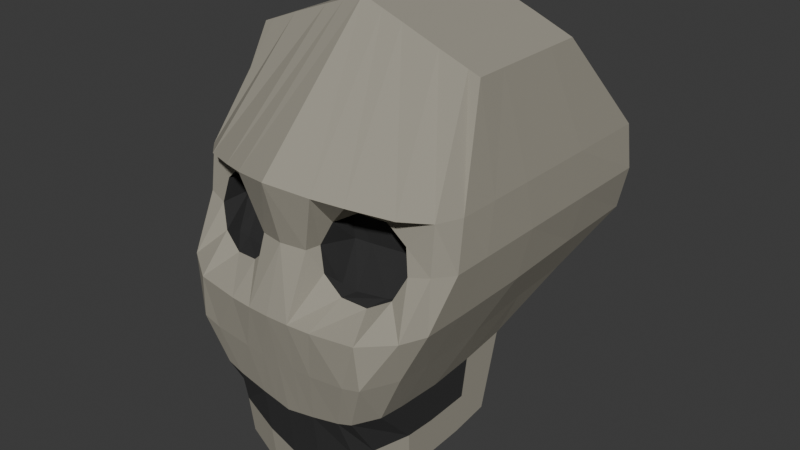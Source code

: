 # Source: skull.blend  (saved by Blender 4.0.36; exported with 4.5.12 LTS)
import bpy
from mathutils import Matrix  # noqa: F401  (used for matrix-valued properties, if any)

bpy.ops.wm.read_factory_settings(use_empty=True)
scene = bpy.context.scene
scene.name = 'Scene'

# ---- collections
col_collection = bpy.data.collections.new('Collection'); scene.collection.children.link(col_collection)

# ---- materials (node trees are filled in below, after node groups)
mat_material_001 = bpy.data.materials.new('Material.001')
mat_material_001.use_transparent_shadow = False
mat_black = bpy.data.materials.new('black')
mat_black.use_transparent_shadow = False

# ---- material node trees
mat_material_001.use_nodes = True; mat_material_001.node_tree.nodes.clear()
_N = mat_material_001.node_tree.nodes; _L = mat_material_001.node_tree.links
n0 = _N.new('ShaderNodeBsdfPrincipled'); n0.name = 'Principled BSDF'; n0.location = (10, 300)
n0.inputs[0].default_value = (0.3346, 0.3141, 0.2569, 1.0)
n0.inputs[2].default_value = 1.0
n0.inputs[3].default_value = 1.45
n1 = _N.new('ShaderNodeOutputMaterial'); n1.name = 'Material Output'; n1.location = (300, 300)
_L.new(n0.outputs[0], n1.inputs[0])
n1.is_active_output = True
mat_black.use_nodes = True; mat_black.node_tree.nodes.clear()
_N = mat_black.node_tree.nodes; _L = mat_black.node_tree.links
n0 = _N.new('ShaderNodeBsdfPrincipled'); n0.name = 'Principled BSDF'; n0.location = (10, 300)
n0.inputs[0].default_value = (0.02615, 0.02615, 0.02615, 1.0)
n0.inputs[2].default_value = 1.0
n0.inputs[3].default_value = 1.45
n1 = _N.new('ShaderNodeOutputMaterial'); n1.name = 'Material Output'; n1.location = (300, 300)
_L.new(n0.outputs[0], n1.inputs[0])
n1.is_active_output = True

# ---- world
world_world = bpy.data.worlds.new('World'); scene.world = world_world
world_world.use_nodes = True; world_world.node_tree.nodes.clear()
_N = world_world.node_tree.nodes; _L = world_world.node_tree.links
n0 = _N.new('ShaderNodeOutputWorld'); n0.name = 'World Output'; n0.location = (300, 300)
n1 = _N.new('ShaderNodeBackground'); n1.name = 'Background'; n1.location = (10, 300)
n1.inputs[0].default_value = (0.05088, 0.05088, 0.05088, 1.0)
_L.new(n1.outputs[0], n0.inputs[0])
n0.is_active_output = True
world_world.color = (0.05088, 0.05088, 0.05088)
world_world.use_sun_shadow = False
world_world.sun_shadow_jitter_overblur = 0.0

# ---- meshes
me_cube_003 = bpy.data.meshes.new('Cube.003')
me_cube_003.from_pydata([(0.3117, -0.2915, -0.7333), (0.4064, -0.1156, 0.5137), (0.3108, 0.08773, -0.7164), (0.4064, 0.3405, 0.5137), (0.0, 0.08773, -0.8821), (0.0, 0.3405, 0.6683), (-0.001028, -0.459, -0.8821), (0.0, -0.1233, 0.6683), (0.4636, 0.6354, 0.1658), (0.4638, -0.2497, 0.1673), (0.0, -0.5475, 0.2399), (0.0, 0.6354, 0.2399), (0.4483, 0.6354, -0.1366), (0.453, -0.3862, -0.1494), (-0.001275, -0.5591, -0.1788), (0.0, 0.6354, -0.174), (0.3122, 0.1568, -0.4561), (0.3126, -0.4228, -0.4676), (-0.001424, -0.4924, -0.5454), (0.0, 0.1568, -0.5413), (0.1421, 0.3405, 0.6165), (0.27, 0.3405, 0.5681), (0.1001, -0.459, -0.823), (0.2226, -0.4392, -0.7595), (0.1957, 0.08773, -0.7693), (0.1007, 0.08773, -0.823), (0.27, -0.1227, 0.5681), (0.1421, -0.1233, 0.6165), (0.3575, -0.4093, 0.1823), (0.2291, -0.4688, 0.2031), (0.156, 0.6354, 0.2152), (0.3051, 0.6354, 0.1905), (0.1498, 0.6354, -0.1615), (0.2939, 0.6354, -0.1491), (0.3065, -0.5308, -0.171), (0.1553, -0.549, -0.1796), (0.2036, -0.4924, -0.5001), (0.1031, -0.4924, -0.5247), (0.1046, 0.1568, -0.5207), (0.2043, 0.1568, -0.4965), (0.4811, 0.6354, 0.01457), (0.4811, -0.2928, 0.01457), (0.0, -0.4907, 0.03293), (0.1687, 0.6354, 0.02681), (0.3231, 0.6354, 0.02069), (0.3117, -0.1934, -0.7387), (0.3115, -0.09945, -0.7361), (0.3114, -0.04895, -0.7343), (0.4064, 0.2246, 0.5137), (0.4064, 0.1086, 0.5137), (0.4064, -0.007315, 0.5137), (0.0, 0.2246, 0.6683), (0.0, 0.1086, 0.6683), (0.0, -0.007326, 0.6683), (0.0, -0.04895, -0.8991), (0.0, -0.1856, -0.9068), (0.0, -0.3223, -0.8991), (0.47, 0.3367, 0.17), (0.4691, 0.04347, 0.1698), (0.4665, -0.1113, 0.1686), (0.4513, 0.3367, -0.1413), (0.455, 0.03811, -0.15), (0.4536, -0.231, -0.1524), (0.3126, -0.005516, -0.4763), (0.3129, -0.1678, -0.4867), (0.3125, -0.3301, -0.4786), (0.27, 0.2246, 0.5681), (0.27, 0.1086, 0.5681), (0.27, -0.007326, 0.5681), (0.1421, 0.2246, 0.6165), (0.1421, 0.1086, 0.6165), (0.1421, -0.007326, 0.6165), (0.1007, -0.04895, -0.84), (0.1007, -0.1856, -0.8476), (0.1004, -0.3223, -0.84), (0.196, -0.04895, -0.7867), (0.1962, -0.1856, -0.7945), (0.196, -0.3223, -0.787), (0.4811, 0.3512, 0.01457), (0.4811, 0.06752, 0.01457), (0.4811, -0.1613, 0.01457), (0.04995, 0.08773, -0.8526), (0.0713, -0.1233, 0.6424), (0.1383, -0.5055, 0.2176), (0.07691, -0.5563, -0.1792), (0.05075, -0.4924, -0.5351), (0.0713, 0.3405, 0.6424), (0.04953, -0.459, -0.8526), (0.07798, 0.6354, 0.2275), (0.07491, 0.6354, -0.1678), (0.05259, 0.1568, -0.531), (0.08495, 0.6354, 0.02987), (0.08332, -0.473, 0.0298), (0.04995, -0.04895, -0.8696), (0.04995, -0.1856, -0.8772), (0.04976, -0.3223, -0.8696), (0.0713, 0.2246, 0.6424), (0.0713, 0.1086, 0.6424), (0.0713, -0.007326, 0.6424), (0.3382, 0.3405, 0.5409), (0.2732, -0.4024, -0.7402), (0.3844, 0.6354, 0.1781), (0.3711, 0.6354, -0.1428), (0.2582, 0.1568, -0.4766), (0.2533, 0.08773, -0.7429), (0.3674, -0.1178, 0.5293), (0.4331, -0.3374, 0.1711), (0.411, -0.4621, -0.1549), (0.2581, -0.4924, -0.4798), (0.4361, -0.3565, 0.01614), (0.4021, 0.6354, 0.01763), (0.3382, 0.2246, 0.5409), (0.3382, 0.1086, 0.5409), (0.3382, -0.007326, 0.5409), (0.2537, -0.04895, -0.7605), (0.254, -0.1856, -0.7685), (0.2539, -0.3223, -0.761), (0.3519, -0.358, 0.08522), (0.2894, -0.3644, 0.1423), (0.2053, -0.3869, 0.1516), (0.3341, -0.3973, -0.07479), (0.2605, -0.4191, -0.1166), (0.1764, -0.4318, -0.1073), (0.369, -0.3726, 0.002316), (0.1317, -0.4112, 0.1098), (0.1138, -0.4347, -0.05023), (0.09677, -0.428, 0.03267), (0.2763, -0.3085, 0.1282), (0.332, -0.303, 0.1237), (0.1832, -0.3382, 0.1479), (0.3267, -0.3426, -0.09317), (0.2829, -0.3569, -0.1048), (0.184, -0.3742, -0.1102), (0.2891, -0.2894, 0.01642), (0.1875, -0.3109, 0.0207), (0.3406, -0.2818, 0.01463), (0.1371, -0.3462, 0.151), (0.1328, -0.3831, -0.1097), (0.1371, -0.3257, 0.02679), (0.3802, 0.3961, -0.2884), (0.3829, -0.4203, -0.3072), (-0.001129, -0.5257, -0.3575), (0.0, 0.3961, -0.3507), (0.2554, -0.5251, -0.3339), (0.1294, -0.5257, -0.3492), (0.1272, 0.3961, -0.3337), (0.2491, 0.3961, -0.3148), (0.3819, 0.1656, -0.2972), (0.384, -0.06484, -0.3176), (0.3831, -0.2928, -0.317), (0.06375, 0.3961, -0.3422), (0.06406, -0.5257, -0.3533), (0.3191, -0.5225, -0.3173), (0.3147, 0.3961, -0.3016), (0.3115, 0.1222, -0.5884), (0.3122, -0.2937, -0.6072), (-0.001226, -0.4757, -0.7163), (0.0, 0.1222, -0.7136), (0.1026, 0.1222, -0.6736), (0.2, 0.1222, -0.6344), (0.2258, -0.4542, -0.6273), (0.1016, -0.4757, -0.6755), (0.312, -0.02723, -0.6084), (0.3121, -0.08318, -0.6104), (0.3122, -0.1865, -0.6134), (0.05127, 0.1222, -0.6936), (0.05014, -0.4757, -0.6959), (0.2749, -0.4142, -0.6109), (0.2558, 0.1222, -0.6114), (-0.3117, -0.2915, -0.7333), (-0.4064, -0.1156, 0.5137), (-0.3108, 0.08773, -0.7164), (-0.4064, 0.3405, 0.5137), (-0.4636, 0.6354, 0.1658), (-0.4638, -0.2497, 0.1673), (-0.4483, 0.6354, -0.1366), (-0.453, -0.3862, -0.1494), (-0.3122, 0.1568, -0.4561), (-0.3126, -0.4228, -0.4676), (-0.1421, 0.3405, 0.6165), (-0.27, 0.3405, 0.5681), (-0.1001, -0.459, -0.823), (-0.2226, -0.4392, -0.7595), (-0.1957, 0.08773, -0.7693), (-0.1007, 0.08773, -0.823), (-0.27, -0.1227, 0.5681), (-0.1421, -0.1233, 0.6165), (-0.3575, -0.4093, 0.1823), (-0.2291, -0.4688, 0.2031), (-0.156, 0.6354, 0.2152), (-0.3051, 0.6354, 0.1905), (-0.1498, 0.6354, -0.1615), (-0.2939, 0.6354, -0.1491), (-0.3065, -0.5308, -0.171), (-0.1553, -0.549, -0.1796), (-0.2036, -0.4924, -0.5001), (-0.1031, -0.4924, -0.5247), (-0.1046, 0.1568, -0.5207), (-0.2043, 0.1568, -0.4965), (-0.4811, 0.6354, 0.01457), (-0.4811, -0.2928, 0.01457), (-0.001164, 0.6354, 0.03293), (-0.1687, 0.6354, 0.02681), (-0.3231, 0.6354, 0.02069), (-0.3117, -0.1934, -0.7387), (-0.3115, -0.09945, -0.7361), (-0.3114, -0.04895, -0.7343), (-0.4064, 0.2246, 0.5137), (-0.4064, 0.1086, 0.5137), (-0.4064, -0.007315, 0.5137), (-0.47, 0.3367, 0.17), (-0.4691, 0.04347, 0.1698), (-0.4665, -0.1113, 0.1686), (-0.4513, 0.3367, -0.1413), (-0.455, 0.03811, -0.15), (-0.4536, -0.231, -0.1524), (-0.3126, -0.005516, -0.4763), (-0.3129, -0.1678, -0.4867), (-0.3125, -0.3301, -0.4786), (-0.27, 0.2246, 0.5681), (-0.27, 0.1086, 0.5681), (-0.27, -0.007326, 0.5681), (-0.1421, 0.2246, 0.6165), (-0.1421, 0.1086, 0.6165), (-0.1421, -0.007326, 0.6165), (-0.1007, -0.04895, -0.84), (-0.1007, -0.1856, -0.8476), (-0.1004, -0.3223, -0.84), (-0.196, -0.04895, -0.7867), (-0.1962, -0.1856, -0.7945), (-0.196, -0.3223, -0.787), (-0.4811, 0.3512, 0.01457), (-0.4811, 0.06752, 0.01457), (-0.4811, -0.1613, 0.01457), (-0.04995, 0.08773, -0.8526), (-0.0713, -0.1233, 0.6424), (-0.1383, -0.5055, 0.2176), (-0.07691, -0.5563, -0.1792), (-0.05075, -0.4924, -0.5351), (-0.0713, 0.3405, 0.6424), (-0.04953, -0.459, -0.8526), (-0.07798, 0.6354, 0.2275), (-0.07491, 0.6354, -0.1678), (-0.05259, 0.1568, -0.531), (-0.08495, 0.6354, 0.02987), (-0.08332, -0.473, 0.0298), (-0.04995, -0.04895, -0.8696), (-0.04995, -0.1856, -0.8772), (-0.04976, -0.3223, -0.8696), (-0.0713, 0.2246, 0.6424), (-0.0713, 0.1086, 0.6424), (-0.0713, -0.007326, 0.6424), (-0.3382, 0.3405, 0.5409), (-0.2732, -0.4024, -0.7402), (-0.3844, 0.6354, 0.1781), (-0.3711, 0.6354, -0.1428), (-0.2582, 0.1568, -0.4766), (-0.2533, 0.08773, -0.7429), (-0.3674, -0.1178, 0.5293), (-0.4331, -0.3374, 0.1711), (-0.411, -0.4621, -0.1549), (-0.2581, -0.4924, -0.4798), (-0.4361, -0.3565, 0.01614), (-0.4021, 0.6354, 0.01763), (-0.3382, 0.2246, 0.5409), (-0.3382, 0.1086, 0.5409), (-0.3382, -0.007326, 0.5409), (-0.2537, -0.04895, -0.7605), (-0.254, -0.1856, -0.7685), (-0.2539, -0.3223, -0.761), (-0.3519, -0.358, 0.08522), (-0.2894, -0.3644, 0.1423), (-0.2053, -0.3869, 0.1516), (-0.3341, -0.3973, -0.07479), (-0.2605, -0.4191, -0.1166), (-0.1764, -0.4318, -0.1073), (-0.369, -0.3726, 0.002316), (-0.1317, -0.4112, 0.1098), (-0.1138, -0.4347, -0.05023), (-0.09677, -0.428, 0.03267), (-0.2854, -0.3065, 0.1268), (-0.332, -0.303, 0.1237), (-0.1832, -0.3382, 0.1479), (-0.3306, -0.3488, -0.09684), (-0.2879, -0.3493, -0.0996), (-0.1888, -0.3669, -0.1056), (-0.2891, -0.2894, 0.01642), (-0.1965, -0.3088, 0.02034), (-0.3455, -0.2831, 0.01863), (-0.1324, -0.353, 0.1559), (-0.1328, -0.3831, -0.1097), (-0.1371, -0.3257, 0.02679), (-0.3802, 0.3961, -0.2884), (-0.3829, -0.4203, -0.3072), (-0.2554, -0.5251, -0.3339), (-0.1294, -0.5257, -0.3492), (-0.1272, 0.3961, -0.3337), (-0.2491, 0.3961, -0.3148), (-0.3819, 0.1656, -0.2972), (-0.384, -0.06484, -0.3176), (-0.3831, -0.2928, -0.317), (-0.06375, 0.3961, -0.3422), (-0.06406, -0.5257, -0.3533), (-0.3191, -0.5225, -0.3173), (-0.3147, 0.3961, -0.3016), (-0.3115, 0.1222, -0.5884), (-0.3122, -0.2937, -0.6072), (-0.1026, 0.1222, -0.6736), (-0.2, 0.1222, -0.6344), (-0.2258, -0.4542, -0.6273), (-0.1016, -0.4757, -0.6755), (-0.312, -0.02723, -0.6084), (-0.3121, -0.08318, -0.6104), (-0.3122, -0.1865, -0.6134), (-0.05127, 0.1222, -0.6936), (-0.05014, -0.4757, -0.6959), (-0.2749, -0.4142, -0.6109), (-0.2558, 0.1222, -0.6114)], [], [(101, 99, 3, 8), (59, 50, 1, 9), (116, 45, 0, 100), (98, 53, 7, 82), (83, 82, 7, 10), (92, 83, 10, 42), (80, 59, 9, 41), (110, 101, 8, 40), (153, 102, 12, 139), (149, 62, 13, 140), (151, 84, 14, 141), (168, 103, 16, 154), (165, 90, 38, 158), (158, 38, 39, 159), (152, 107, 34, 143), (143, 34, 35, 144), (150, 89, 32, 145), (145, 32, 33, 146), (91, 88, 30, 43), (43, 30, 31, 44), (92, 84, 125, 126), (35, 34, 121, 122), (106, 105, 26, 28), (28, 26, 27, 29), (113, 68, 26, 105), (68, 71, 27, 26), (95, 74, 22, 87), (74, 77, 23, 22), (88, 86, 20, 30), (30, 20, 21, 31), (107, 109, 123, 120), (106, 28, 118, 117), (32, 43, 44, 33), (89, 91, 43, 32), (102, 110, 40, 12), (62, 80, 41, 13), (84, 92, 42, 14), (12, 40, 78, 60), (60, 78, 79, 61), (61, 79, 80, 62), (25, 24, 75, 72), (72, 75, 76, 73), (73, 76, 77, 74), (81, 25, 72, 93), (93, 72, 73, 94), (94, 73, 74, 95), (21, 20, 69, 66), (66, 69, 70, 67), (67, 70, 71, 68), (99, 21, 66, 111), (111, 66, 67, 112), (112, 67, 68, 113), (154, 16, 63, 162), (139, 12, 60, 147), (147, 60, 61, 148), (148, 61, 62, 149), (40, 8, 57, 78), (78, 57, 58, 79), (79, 58, 59, 80), (86, 5, 51, 96), (96, 51, 52, 97), (97, 52, 53, 98), (104, 2, 47, 114), (114, 47, 46, 115), (115, 46, 45, 116), (8, 3, 48, 57), (57, 48, 49, 58), (58, 49, 50, 59), (70, 97, 98, 71), (69, 96, 97, 70), (20, 86, 96, 69), (55, 94, 95, 56), (54, 93, 94, 55), (4, 81, 93, 54), (84, 35, 122, 125), (15, 201, 91, 89), (11, 5, 86, 88), (56, 95, 87, 6), (201, 11, 88, 91), (142, 15, 89, 150), (157, 19, 90, 165), (144, 35, 84, 151), (109, 106, 117, 123), (29, 27, 82, 83), (71, 98, 82, 27), (76, 115, 116, 77), (75, 114, 115, 76), (24, 104, 114, 75), (49, 112, 113, 50), (48, 111, 112, 49), (3, 99, 111, 48), (33, 44, 110, 102), (13, 41, 109, 107), (50, 113, 105, 1), (9, 1, 105, 106), (41, 9, 106, 109), (140, 13, 107, 152), (159, 39, 103, 168), (146, 33, 102, 153), (44, 31, 101, 110), (77, 116, 100, 23), (31, 21, 99, 101), (126, 125, 137, 138), (133, 127, 129, 134), (121, 120, 130, 131), (131, 133, 134, 132), (134, 129, 136, 138), (28, 29, 119, 118), (29, 83, 124, 119), (34, 107, 120, 121), (83, 92, 126, 124), (118, 119, 129, 127), (123, 117, 128, 135), (125, 122, 132, 137), (120, 123, 135, 130), (124, 126, 138, 136), (119, 124, 136, 129), (132, 134, 138, 137), (117, 118, 127, 128), (122, 121, 131, 132), (130, 135, 133, 131), (135, 128, 127, 133), (39, 146, 153, 103), (17, 140, 152, 108), (37, 144, 151, 85), (19, 142, 150, 90), (64, 148, 149, 65), (63, 147, 148, 64), (16, 139, 147, 63), (38, 145, 146, 39), (90, 150, 145, 38), (36, 143, 144, 37), (108, 152, 143, 36), (85, 151, 141, 18), (65, 149, 140, 17), (103, 153, 139, 16), (24, 159, 168, 104), (0, 155, 167, 100), (22, 161, 166, 87), (4, 157, 165, 81), (46, 163, 164, 45), (47, 162, 163, 46), (2, 154, 162, 47), (23, 160, 161, 22), (100, 167, 160, 23), (25, 158, 159, 24), (81, 165, 158, 25), (104, 168, 154, 2), (45, 164, 155, 0), (87, 166, 156, 6), (64, 163, 162, 63), (65, 164, 163, 64), (17, 155, 164, 65), (108, 167, 155, 17), (36, 160, 167, 108), (37, 161, 160, 36), (85, 166, 161, 37), (18, 156, 166, 85), (254, 173, 172, 252), (212, 174, 170, 209), (269, 253, 169, 204), (251, 235, 7, 53), (236, 10, 7, 235), (245, 42, 10, 236), (233, 200, 174, 212), (263, 199, 173, 254), (304, 292, 175, 255), (300, 293, 176, 215), (302, 141, 14, 237), (317, 305, 177, 256), (314, 307, 197, 243), (307, 308, 198, 197), (303, 294, 193, 260), (294, 295, 194, 193), (301, 296, 191, 242), (296, 297, 192, 191), (244, 202, 189, 241), (202, 203, 190, 189), (245, 279, 278, 237), (194, 275, 274, 193), (259, 187, 185, 258), (187, 188, 186, 185), (266, 258, 185, 221), (221, 185, 186, 224), (248, 240, 181, 227), (227, 181, 182, 230), (241, 189, 179, 239), (189, 190, 180, 179), (260, 273, 276, 262), (259, 270, 271, 187), (191, 192, 203, 202), (242, 191, 202, 244), (255, 175, 199, 263), (215, 176, 200, 233), (237, 14, 42, 245), (175, 213, 231, 199), (213, 214, 232, 231), (214, 215, 233, 232), (184, 225, 228, 183), (225, 226, 229, 228), (226, 227, 230, 229), (234, 246, 225, 184), (246, 247, 226, 225), (247, 248, 227, 226), (180, 219, 222, 179), (219, 220, 223, 222), (220, 221, 224, 223), (252, 264, 219, 180), (264, 265, 220, 219), (265, 266, 221, 220), (305, 311, 216, 177), (292, 298, 213, 175), (298, 299, 214, 213), (299, 300, 215, 214), (199, 231, 210, 173), (231, 232, 211, 210), (232, 233, 212, 211), (239, 249, 51, 5), (249, 250, 52, 51), (250, 251, 53, 52), (257, 267, 206, 171), (267, 268, 205, 206), (268, 269, 204, 205), (173, 210, 207, 172), (210, 211, 208, 207), (211, 212, 209, 208), (223, 224, 251, 250), (222, 223, 250, 249), (179, 222, 249, 239), (55, 56, 248, 247), (54, 55, 247, 246), (4, 54, 246, 234), (237, 278, 275, 194), (15, 242, 244, 201), (11, 241, 239, 5), (56, 6, 240, 248), (201, 244, 241, 11), (142, 301, 242, 15), (157, 314, 243, 19), (295, 302, 237, 194), (262, 276, 270, 259), (188, 236, 235, 186), (224, 186, 235, 251), (229, 230, 269, 268), (228, 229, 268, 267), (183, 228, 267, 257), (208, 209, 266, 265), (207, 208, 265, 264), (172, 207, 264, 252), (192, 255, 263, 203), (176, 260, 262, 200), (209, 170, 258, 266), (174, 259, 258, 170), (200, 262, 259, 174), (293, 303, 260, 176), (308, 317, 256, 198), (297, 304, 255, 192), (203, 263, 254, 190), (230, 182, 253, 269), (190, 254, 252, 180), (279, 291, 290, 278), (286, 287, 282, 280), (274, 284, 283, 273), (284, 285, 287, 286), (287, 291, 289, 282), (187, 271, 272, 188), (188, 272, 277, 236), (193, 274, 273, 260), (236, 277, 279, 245), (271, 280, 282, 272), (276, 288, 281, 270), (278, 290, 285, 275), (273, 283, 288, 276), (277, 289, 291, 279), (272, 282, 289, 277), (285, 290, 291, 287), (270, 281, 280, 271), (275, 285, 284, 274), (283, 284, 286, 288), (288, 286, 280, 281), (198, 256, 304, 297), (178, 261, 303, 293), (196, 238, 302, 295), (19, 243, 301, 142), (217, 218, 300, 299), (216, 217, 299, 298), (177, 216, 298, 292), (197, 198, 297, 296), (243, 197, 296, 301), (195, 196, 295, 294), (261, 195, 294, 303), (238, 18, 141, 302), (218, 178, 293, 300), (256, 177, 292, 304), (183, 257, 317, 308), (169, 253, 316, 306), (181, 240, 315, 310), (4, 234, 314, 157), (205, 204, 313, 312), (206, 205, 312, 311), (171, 206, 311, 305), (182, 181, 310, 309), (253, 182, 309, 316), (184, 183, 308, 307), (234, 184, 307, 314), (257, 171, 305, 317), (204, 169, 306, 313), (240, 6, 156, 315), (217, 216, 311, 312), (218, 217, 312, 313), (178, 218, 313, 306), (261, 178, 306, 316), (195, 261, 316, 309), (196, 195, 309, 310), (238, 196, 310, 315), (18, 238, 315, 156)])
me_cube_003.polygons.foreach_set('material_index', [0, 0, 0, 0, 0, 0, 0, 0, 0, 0, 0, 0, 0, 0, 0, 0, 0, 0, 0, 0, 0, 0, 0, 0, 0, 0, 0, 0, 0, 0, 0, 0, 0, 0, 0, 0, 0, 0, 0, 0, 0, 0, 0, 0, 0, 0, 0, 0, 0, 0, 0, 0, 0, 0, 0, 0, 0, 0, 0, 0, 0, 0, 0, 0, 0, 0, 0, 0, 0, 0, 0, 0, 0, 0, 0, 0, 0, 0, 0, 0, 0, 0, 0, 0, 0, 0, 0, 0, 0, 0, 0, 0, 0, 0, 0, 0, 0, 0, 0, 0, 0, 0, 1, 1, 1, 1, 1, 0, 0, 0, 0, 1, 1, 1, 1, 1, 1, 1, 1, 1, 1, 1, 0, 0, 0, 0, 0, 0, 0, 0, 0, 0, 0, 0, 0, 0, 0, 0, 0, 0, 0, 0, 0, 0, 0, 0, 0, 0, 0, 0, 1, 1, 1, 1, 1, 1, 1, 1, 0, 0, 0, 0, 0, 0, 0, 0, 0, 0, 0, 0, 0, 0, 0, 0, 0, 0, 0, 0, 0, 0, 0, 0, 0, 0, 0, 0, 0, 0, 0, 0, 0, 0, 0, 0, 0, 0, 0, 0, 0, 0, 0, 0, 0, 0, 0, 0, 0, 0, 0, 0, 0, 0, 0, 0, 0, 0, 0, 0, 0, 0, 0, 0, 0, 0, 0, 0, 0, 0, 0, 0, 0, 0, 0, 0, 0, 0, 0, 0, 0, 0, 0, 0, 0, 0, 0, 0, 0, 0, 0, 0, 0, 0, 0, 0, 0, 0, 0, 0, 0, 0, 1, 1, 1, 1, 1, 0, 0, 0, 0, 1, 1, 1, 1, 1, 1, 1, 1, 1, 1, 1, 0, 0, 0, 0, 0, 0, 0, 0, 0, 0, 0, 0, 0, 0, 0, 0, 0, 0, 0, 0, 0, 0, 0, 0, 0, 0, 0, 0, 1, 1, 1, 1, 1, 1, 1, 1])
_uv = me_cube_003.uv_layers.new(name='UVMap')
_uv.uv.foreach_set('vector', [0.5982, 0.7621, 0.589, 0.8344, 0.6026, 0.829, 0.614, 0.7596, 0.1362, 0.7603, 0.1578, 0.8391, 0.122, 0.8043, 0.1042, 0.7604, 0.5737, 0.5385, 0.587, 0.5497, 0.587, 0.5508, 0.5767, 0.5473, 0.5358, 0.8546, 0.5217, 0.8597, 0.5217, 0.8597, 0.5358, 0.8546, 0.5492, 0.77, 0.5358, 0.8546, 0.5217, 0.8597, 0.5215, 0.7744, 0.5382, 0.7325, 0.5492, 0.77, 0.5215, 0.7744, 0.5215, 0.7332, 0.1555, 0.7068, 0.1362, 0.7603, 0.1042, 0.7604, 0.1409, 0.7052, 0.6018, 0.7301, 0.5982, 0.7621, 0.614, 0.7596, 0.6175, 0.7295, 0.5843, 0.6665, 0.5956, 0.6982, 0.6109, 0.6994, 0.5974, 0.6691, 0.1635, 0.6336, 0.1764, 0.6554, 0.1592, 0.6558, 0.1485, 0.6351, 0.5344, 0.6562, 0.537, 0.6909, 0.5214, 0.691, 0.5214, 0.6554, 0.5731, 0.5902, 0.5708, 0.6509, 0.5854, 0.6583, 0.585, 0.6097, 0.5337, 0.5565, 0.5321, 0.6208, 0.5425, 0.6229, 0.5459, 0.5648, 0.5459, 0.5648, 0.5425, 0.6229, 0.5595, 0.6427, 0.562, 0.5746, 0.5852, 0.6634, 0.6035, 0.6957, 0.5827, 0.6925, 0.5725, 0.6601, 0.5725, 0.6601, 0.5827, 0.6925, 0.5526, 0.6908, 0.5474, 0.657, 0.5343, 0.6584, 0.5366, 0.6932, 0.5515, 0.6944, 0.547, 0.6601, 0.547, 0.6601, 0.5515, 0.6944, 0.5802, 0.6969, 0.5713, 0.6639, 0.5386, 0.7326, 0.5372, 0.7719, 0.5527, 0.7695, 0.5553, 0.7319, 0.5553, 0.7319, 0.5527, 0.7695, 0.5824, 0.7646, 0.586, 0.7307, 0.5382, 0.7325, 0.537, 0.6909, 0.5443, 0.7166, 0.5409, 0.7331, 0.5526, 0.6908, 0.5827, 0.6925, 0.5735, 0.7034, 0.5568, 0.7052, 0.6079, 0.7607, 0.5948, 0.832, 0.5754, 0.8398, 0.5929, 0.7629, 0.5929, 0.7629, 0.5754, 0.8398, 0.5499, 0.8494, 0.5673, 0.7671, 0.589, 0.8344, 0.5754, 0.8398, 0.5754, 0.8398, 0.5948, 0.832, 0.5754, 0.8398, 0.5499, 0.8494, 0.5499, 0.8494, 0.5754, 0.8398, 0.5371, 0.5063, 0.547, 0.5161, 0.5469, 0.5195, 0.5371, 0.5097, 0.547, 0.5161, 0.5619, 0.5254, 0.5673, 0.5374, 0.5469, 0.5195, 0.5372, 0.7719, 0.5358, 0.8546, 0.5499, 0.8494, 0.5527, 0.7695, 0.5527, 0.7695, 0.5499, 0.8494, 0.5754, 0.8398, 0.5824, 0.7646, 0.6035, 0.6957, 0.6085, 0.7298, 0.5951, 0.7271, 0.5882, 0.7117, 0.6079, 0.7607, 0.5929, 0.7629, 0.5793, 0.7549, 0.5917, 0.7436, 0.5515, 0.6944, 0.5553, 0.7319, 0.586, 0.7307, 0.5802, 0.6969, 0.5366, 0.6932, 0.5386, 0.7326, 0.5553, 0.7319, 0.5515, 0.6944, 0.5956, 0.6982, 0.6018, 0.7301, 0.6175, 0.7295, 0.6109, 0.6994, 0.1764, 0.6554, 0.1555, 0.7068, 0.1409, 0.7052, 0.1592, 0.6558, 0.537, 0.6909, 0.5382, 0.7325, 0.5215, 0.7332, 0.5214, 0.691, 0.312, 0.6695, 0.3295, 0.7126, 0.2595, 0.7073, 0.2556, 0.6537, 0.2556, 0.6537, 0.2595, 0.7073, 0.2169, 0.7068, 0.2063, 0.6558, 0.2063, 0.6558, 0.2169, 0.7068, 0.1555, 0.7068, 0.1764, 0.6554, 0.547, 0.5195, 0.5619, 0.5289, 0.5619, 0.5254, 0.547, 0.5161, 0.547, 0.5161, 0.5619, 0.5254, 0.562, 0.5239, 0.547, 0.5146, 0.547, 0.5146, 0.562, 0.5239, 0.5619, 0.5254, 0.547, 0.5161, 0.5371, 0.5097, 0.547, 0.5195, 0.547, 0.5161, 0.5371, 0.5063, 0.5371, 0.5063, 0.547, 0.5161, 0.547, 0.5146, 0.5371, 0.5048, 0.5371, 0.5048, 0.547, 0.5146, 0.547, 0.5161, 0.5371, 0.5063, 0.5754, 0.8398, 0.5499, 0.8494, 0.5499, 0.8494, 0.5754, 0.8398, 0.5754, 0.8398, 0.5499, 0.8494, 0.5499, 0.8494, 0.5754, 0.8398, 0.5754, 0.8398, 0.5499, 0.8494, 0.5499, 0.8494, 0.5754, 0.8398, 0.589, 0.8344, 0.5754, 0.8398, 0.5754, 0.8398, 0.589, 0.8344, 0.589, 0.8344, 0.5754, 0.8398, 0.5754, 0.8398, 0.589, 0.8344, 0.589, 0.8344, 0.5754, 0.8398, 0.5754, 0.8398, 0.589, 0.8344, 0.227, 0.5636, 0.2293, 0.5959, 0.1763, 0.591, 0.1774, 0.5601, 0.2588, 0.6252, 0.312, 0.6695, 0.2556, 0.6537, 0.2263, 0.6327, 0.2263, 0.6327, 0.2556, 0.6537, 0.2063, 0.6558, 0.1903, 0.6335, 0.1903, 0.6335, 0.2063, 0.6558, 0.1764, 0.6554, 0.1635, 0.6336, 0.3295, 0.7126, 0.3254, 0.762, 0.2556, 0.7608, 0.2595, 0.7073, 0.2595, 0.7073, 0.2556, 0.7608, 0.2113, 0.765, 0.2169, 0.7068, 0.2169, 0.7068, 0.2113, 0.765, 0.1362, 0.7603, 0.1555, 0.7068, 0.5358, 0.8546, 0.5217, 0.8597, 0.5217, 0.8597, 0.5358, 0.8546, 0.5358, 0.8546, 0.5217, 0.8597, 0.5217, 0.8597, 0.5358, 0.8546, 0.5358, 0.8546, 0.5217, 0.8597, 0.5217, 0.8597, 0.5358, 0.8546, 0.5736, 0.5421, 0.5844, 0.5587, 0.587, 0.5506, 0.5737, 0.5385, 0.5737, 0.5385, 0.587, 0.5506, 0.587, 0.5503, 0.5737, 0.5369, 0.5737, 0.5369, 0.587, 0.5503, 0.587, 0.5497, 0.5737, 0.5385, 0.3254, 0.762, 0.2722, 0.8491, 0.2359, 0.856, 0.2556, 0.7608, 0.2556, 0.7608, 0.2359, 0.856, 0.1899, 0.8544, 0.2113, 0.765, 0.2113, 0.765, 0.1899, 0.8544, 0.1578, 0.8391, 0.1362, 0.7603, 0.5499, 0.8494, 0.5358, 0.8546, 0.5358, 0.8546, 0.5499, 0.8494, 0.5499, 0.8494, 0.5358, 0.8546, 0.5358, 0.8546, 0.5499, 0.8494, 0.5499, 0.8494, 0.5358, 0.8546, 0.5358, 0.8546, 0.5499, 0.8494, 0.5236, 0.4986, 0.5371, 0.5048, 0.5371, 0.5063, 0.5236, 0.5001, 0.5236, 0.5001, 0.5371, 0.5063, 0.5371, 0.5048, 0.5236, 0.4986, 0.5236, 0.5035, 0.5371, 0.5097, 0.5371, 0.5063, 0.5236, 0.5001, 0.537, 0.6909, 0.5526, 0.6908, 0.5568, 0.7052, 0.5443, 0.7166, 0.5216, 0.6919, 0.5219, 0.7332, 0.5386, 0.7326, 0.5366, 0.6932, 0.5216, 0.7744, 0.5217, 0.8597, 0.5358, 0.8546, 0.5372, 0.7719, 0.5236, 0.5001, 0.5371, 0.5063, 0.5371, 0.5097, 0.5235, 0.5035, 0.5219, 0.7332, 0.5216, 0.7744, 0.5372, 0.7719, 0.5386, 0.7326, 0.5217, 0.6567, 0.5216, 0.6919, 0.5366, 0.6932, 0.5343, 0.6584, 0.5206, 0.5579, 0.5218, 0.6188, 0.5321, 0.6208, 0.5337, 0.5565, 0.5474, 0.657, 0.5526, 0.6908, 0.537, 0.6909, 0.5344, 0.6562, 0.6085, 0.7298, 0.6079, 0.7607, 0.5917, 0.7436, 0.5951, 0.7271, 0.5673, 0.7671, 0.5499, 0.8494, 0.5358, 0.8546, 0.5492, 0.77, 0.5499, 0.8494, 0.5358, 0.8546, 0.5358, 0.8546, 0.5499, 0.8494, 0.562, 0.5239, 0.5737, 0.5369, 0.5737, 0.5385, 0.5619, 0.5254, 0.5619, 0.5254, 0.5737, 0.5385, 0.5737, 0.5369, 0.562, 0.5239, 0.5619, 0.5289, 0.5736, 0.5421, 0.5737, 0.5385, 0.5619, 0.5254, 0.6026, 0.829, 0.589, 0.8344, 0.589, 0.8344, 0.6026, 0.829, 0.6026, 0.829, 0.589, 0.8344, 0.589, 0.8344, 0.6026, 0.829, 0.6026, 0.829, 0.589, 0.8344, 0.589, 0.8344, 0.6026, 0.829, 0.5802, 0.6969, 0.586, 0.7307, 0.6018, 0.7301, 0.5956, 0.6982, 0.6119, 0.6968, 0.6175, 0.7295, 0.6085, 0.7298, 0.6035, 0.6957, 0.6026, 0.829, 0.589, 0.8344, 0.5948, 0.832, 0.6026, 0.829, 0.614, 0.7599, 0.6026, 0.829, 0.5948, 0.832, 0.6079, 0.7607, 0.6175, 0.7295, 0.614, 0.7599, 0.6079, 0.7607, 0.6085, 0.7298, 0.5979, 0.6654, 0.6119, 0.6968, 0.6035, 0.6957, 0.5852, 0.6634, 0.562, 0.5746, 0.5595, 0.6427, 0.5708, 0.6509, 0.5731, 0.5902, 0.5713, 0.6639, 0.5802, 0.6969, 0.5956, 0.6982, 0.5843, 0.6665, 0.586, 0.7307, 0.5824, 0.7646, 0.5982, 0.7621, 0.6018, 0.7301, 0.5619, 0.5254, 0.5737, 0.5385, 0.5767, 0.5473, 0.5673, 0.5374, 0.5824, 0.7646, 0.5754, 0.8398, 0.589, 0.8344, 0.5982, 0.7621, 0.5409, 0.7331, 0.5443, 0.7166, 0.5481, 0.7047, 0.549, 0.7319, 0.5792, 0.7316, 0.5767, 0.7522, 0.5591, 0.7551, 0.5608, 0.7324, 0.5735, 0.7034, 0.5882, 0.7117, 0.5875, 0.7073, 0.578, 0.7057, 0.5772, 0.7065, 0.5792, 0.7299, 0.5608, 0.7307, 0.5593, 0.7056, 0.559, 0.7324, 0.5573, 0.7554, 0.549, 0.7567, 0.5498, 0.7328, 0.5929, 0.7629, 0.5673, 0.7671, 0.5625, 0.7568, 0.5793, 0.7549, 0.5673, 0.7671, 0.5492, 0.77, 0.5479, 0.7485, 0.5625, 0.7568, 0.5827, 0.6925, 0.6035, 0.6957, 0.5882, 0.7117, 0.5735, 0.7034, 0.5492, 0.77, 0.5382, 0.7325, 0.5409, 0.7331, 0.5479, 0.7485, 0.5793, 0.7549, 0.5625, 0.7568, 0.5581, 0.7561, 0.5775, 0.7529, 0.5951, 0.7271, 0.5917, 0.7436, 0.5878, 0.7512, 0.5905, 0.7303, 0.5443, 0.7166, 0.5568, 0.7052, 0.5583, 0.7047, 0.5481, 0.7047, 0.5882, 0.7117, 0.5951, 0.7271, 0.5905, 0.7303, 0.5875, 0.7073, 0.5479, 0.7485, 0.5409, 0.7331, 0.549, 0.7319, 0.548, 0.7577, 0.5625, 0.7568, 0.5479, 0.7485, 0.548, 0.7577, 0.5581, 0.7561, 0.5575, 0.7055, 0.559, 0.7307, 0.5498, 0.7311, 0.549, 0.7056, 0.5917, 0.7436, 0.5793, 0.7549, 0.5775, 0.7529, 0.5878, 0.7512, 0.5568, 0.7052, 0.5735, 0.7034, 0.578, 0.7057, 0.5583, 0.7047, 0.5867, 0.708, 0.5895, 0.7295, 0.581, 0.7298, 0.579, 0.7068, 0.5895, 0.7312, 0.587, 0.7505, 0.5785, 0.7519, 0.581, 0.7315, 0.5595, 0.6427, 0.5713, 0.6639, 0.5843, 0.6665, 0.5708, 0.6509, 0.5855, 0.656, 0.5979, 0.6654, 0.5852, 0.6634, 0.5708, 0.6503, 0.5422, 0.6221, 0.5474, 0.657, 0.5344, 0.6562, 0.5318, 0.62, 0.5218, 0.6188, 0.5217, 0.6567, 0.5343, 0.6584, 0.5321, 0.6208, 0.1533, 0.5891, 0.1903, 0.6335, 0.1635, 0.6336, 0.1417, 0.5852, 0.1799, 0.5931, 0.2263, 0.6327, 0.1903, 0.6335, 0.1533, 0.5891, 0.2293, 0.5959, 0.2588, 0.6252, 0.2263, 0.6327, 0.1763, 0.591, 0.5425, 0.6229, 0.547, 0.6601, 0.5713, 0.6639, 0.5595, 0.6427, 0.5321, 0.6208, 0.5343, 0.6584, 0.547, 0.6601, 0.5425, 0.6229, 0.5555, 0.639, 0.5725, 0.6601, 0.5474, 0.657, 0.5422, 0.6221, 0.5708, 0.6503, 0.5852, 0.6634, 0.5725, 0.6601, 0.5594, 0.6419, 0.5318, 0.62, 0.5344, 0.6562, 0.5214, 0.6554, 0.5214, 0.6179, 0.1417, 0.5852, 0.1635, 0.6336, 0.1485, 0.6351, 0.1172, 0.5925, 0.5708, 0.6509, 0.5843, 0.6665, 0.5974, 0.6691, 0.5854, 0.6583, 0.5619, 0.5289, 0.562, 0.5746, 0.5731, 0.5902, 0.5736, 0.5421, 0.1384, 0.4942, 0.1349, 0.5356, 0.1148, 0.5289, 0.1088, 0.4918, 0.5469, 0.5195, 0.5414, 0.5611, 0.5285, 0.5561, 0.5371, 0.5097, 0.5236, 0.5035, 0.5206, 0.5579, 0.5337, 0.5565, 0.5371, 0.5097, 0.1839, 0.5043, 0.1691, 0.5448, 0.1518, 0.5391, 0.1645, 0.4923, 0.1998, 0.5133, 0.1816, 0.5505, 0.1723, 0.5473, 0.1839, 0.5043, 0.228, 0.5242, 0.227, 0.5636, 0.1774, 0.5601, 0.1998, 0.5133, 0.5673, 0.5374, 0.5505, 0.568, 0.5414, 0.5611, 0.5469, 0.5195, 0.5767, 0.5473, 0.5419, 0.5607, 0.5504, 0.5684, 0.5673, 0.5374, 0.547, 0.5195, 0.5459, 0.5648, 0.562, 0.5746, 0.5619, 0.5289, 0.5371, 0.5097, 0.5337, 0.5565, 0.5459, 0.5648, 0.547, 0.5195, 0.5736, 0.5421, 0.5731, 0.5902, 0.585, 0.6097, 0.5844, 0.5587, 0.1645, 0.4923, 0.1531, 0.5362, 0.1349, 0.5322, 0.1384, 0.4942, 0.5371, 0.5097, 0.5285, 0.5561, 0.5204, 0.5573, 0.5235, 0.5035, 0.1533, 0.5891, 0.1714, 0.5437, 0.181, 0.5512, 0.1799, 0.5931, 0.1417, 0.5852, 0.1597, 0.5402, 0.171, 0.5423, 0.1533, 0.5891, 0.1296, 0.5849, 0.129, 0.5327, 0.1594, 0.5397, 0.1401, 0.5851, 0.109, 0.587, 0.1042, 0.5446, 0.129, 0.5327, 0.1296, 0.5849, 0.5553, 0.6389, 0.5504, 0.5684, 0.5419, 0.5607, 0.5726, 0.6609, 0.5422, 0.6221, 0.5414, 0.5611, 0.5505, 0.568, 0.5555, 0.639, 0.5318, 0.62, 0.5285, 0.5561, 0.5414, 0.5611, 0.5422, 0.6221, 0.5214, 0.6179, 0.5204, 0.5573, 0.5285, 0.5561, 0.5318, 0.62, 0.5982, 0.7621, 0.614, 0.7596, 0.6026, 0.829, 0.589, 0.8344, 0.1362, 0.7603, 0.1042, 0.7604, 0.122, 0.8043, 0.1578, 0.8391, 0.5737, 0.5385, 0.5767, 0.5473, 0.587, 0.5508, 0.587, 0.5497, 0.5358, 0.8546, 0.5358, 0.8546, 0.5217, 0.8597, 0.5217, 0.8597, 0.5492, 0.77, 0.5215, 0.7744, 0.5217, 0.8597, 0.5358, 0.8546, 0.5382, 0.7325, 0.5215, 0.7332, 0.5215, 0.7744, 0.5492, 0.77, 0.1555, 0.7068, 0.1409, 0.7052, 0.1042, 0.7604, 0.1362, 0.7603, 0.6018, 0.7301, 0.6175, 0.7295, 0.614, 0.7596, 0.5982, 0.7621, 0.5843, 0.6665, 0.5974, 0.6691, 0.6109, 0.6994, 0.5956, 0.6982, 0.1635, 0.6336, 0.1485, 0.6351, 0.1592, 0.6558, 0.1764, 0.6554, 0.5344, 0.6562, 0.5214, 0.6554, 0.5214, 0.691, 0.537, 0.6909, 0.5731, 0.5902, 0.585, 0.6097, 0.5854, 0.6583, 0.5708, 0.6509, 0.5337, 0.5565, 0.5459, 0.5648, 0.5425, 0.6229, 0.5321, 0.6208, 0.5459, 0.5648, 0.562, 0.5746, 0.5595, 0.6427, 0.5425, 0.6229, 0.5852, 0.6634, 0.5725, 0.6601, 0.5827, 0.6925, 0.6035, 0.6957, 0.5725, 0.6601, 0.5474, 0.657, 0.5526, 0.6908, 0.5827, 0.6925, 0.5343, 0.6584, 0.547, 0.6601, 0.5515, 0.6944, 0.5366, 0.6932, 0.547, 0.6601, 0.5713, 0.6639, 0.5802, 0.6969, 0.5515, 0.6944, 0.5386, 0.7326, 0.5553, 0.7319, 0.5527, 0.7695, 0.5372, 0.7719, 0.5553, 0.7319, 0.586, 0.7307, 0.5824, 0.7646, 0.5527, 0.7695, 0.5382, 0.7325, 0.5409, 0.7331, 0.5443, 0.7166, 0.537, 0.6909, 0.5526, 0.6908, 0.5568, 0.7052, 0.5735, 0.7034, 0.5827, 0.6925, 0.6079, 0.7607, 0.5929, 0.7629, 0.5754, 0.8398, 0.5948, 0.832, 0.5929, 0.7629, 0.5673, 0.7671, 0.5499, 0.8494, 0.5754, 0.8398, 0.589, 0.8344, 0.5948, 0.832, 0.5754, 0.8398, 0.5754, 0.8398, 0.5754, 0.8398, 0.5754, 0.8398, 0.5499, 0.8494, 0.5499, 0.8494, 0.5371, 0.5063, 0.5371, 0.5097, 0.5469, 0.5195, 0.547, 0.5161, 0.547, 0.5161, 0.5469, 0.5195, 0.5673, 0.5374, 0.5619, 0.5254, 0.5372, 0.7719, 0.5527, 0.7695, 0.5499, 0.8494, 0.5358, 0.8546, 0.5527, 0.7695, 0.5824, 0.7646, 0.5754, 0.8398, 0.5499, 0.8494, 0.6035, 0.6957, 0.5882, 0.7117, 0.5951, 0.7271, 0.6085, 0.7298, 0.6079, 0.7607, 0.5917, 0.7436, 0.5793, 0.7549, 0.5929, 0.7629, 0.5515, 0.6944, 0.5802, 0.6969, 0.586, 0.7307, 0.5553, 0.7319, 0.5366, 0.6932, 0.5515, 0.6944, 0.5553, 0.7319, 0.5386, 0.7326, 0.5956, 0.6982, 0.6109, 0.6994, 0.6175, 0.7295, 0.6018, 0.7301, 0.1764, 0.6554, 0.1592, 0.6558, 0.1409, 0.7052, 0.1555, 0.7068, 0.537, 0.6909, 0.5214, 0.691, 0.5215, 0.7332, 0.5382, 0.7325, 0.312, 0.6695, 0.2556, 0.6537, 0.2595, 0.7073, 0.3295, 0.7126, 0.2556, 0.6537, 0.2063, 0.6558, 0.2169, 0.7068, 0.2595, 0.7073, 0.2063, 0.6558, 0.1764, 0.6554, 0.1555, 0.7068, 0.2169, 0.7068, 0.547, 0.5195, 0.547, 0.5161, 0.5619, 0.5254, 0.5619, 0.5289, 0.547, 0.5161, 0.547, 0.5146, 0.562, 0.5239, 0.5619, 0.5254, 0.547, 0.5146, 0.547, 0.5161, 0.5619, 0.5254, 0.562, 0.5239, 0.5371, 0.5097, 0.5371, 0.5063, 0.547, 0.5161, 0.547, 0.5195, 0.5371, 0.5063, 0.5371, 0.5048, 0.547, 0.5146, 0.547, 0.5161, 0.5371, 0.5048, 0.5371, 0.5063, 0.547, 0.5161, 0.547, 0.5146, 0.5754, 0.8398, 0.5754, 0.8398, 0.5499, 0.8494, 0.5499, 0.8494, 0.5754, 0.8398, 0.5754, 0.8398, 0.5499, 0.8494, 0.5499, 0.8494, 0.5754, 0.8398, 0.5754, 0.8398, 0.5499, 0.8494, 0.5499, 0.8494, 0.589, 0.8344, 0.589, 0.8344, 0.5754, 0.8398, 0.5754, 0.8398, 0.589, 0.8344, 0.589, 0.8344, 0.5754, 0.8398, 0.5754, 0.8398, 0.589, 0.8344, 0.589, 0.8344, 0.5754, 0.8398, 0.5754, 0.8398, 0.227, 0.5636, 0.1774, 0.5601, 0.1763, 0.591, 0.2293, 0.5959, 0.2588, 0.6252, 0.2263, 0.6327, 0.2556, 0.6537, 0.312, 0.6695, 0.2263, 0.6327, 0.1903, 0.6335, 0.2063, 0.6558, 0.2556, 0.6537, 0.1903, 0.6335, 0.1635, 0.6336, 0.1764, 0.6554, 0.2063, 0.6558, 0.3295, 0.7126, 0.2595, 0.7073, 0.2556, 0.7608, 0.3254, 0.762, 0.2595, 0.7073, 0.2169, 0.7068, 0.2113, 0.765, 0.2556, 0.7608, 0.2169, 0.7068, 0.1555, 0.7068, 0.1362, 0.7603, 0.2113, 0.765, 0.5358, 0.8546, 0.5358, 0.8546, 0.5217, 0.8597, 0.5217, 0.8597, 0.5358, 0.8546, 0.5358, 0.8546, 0.5217, 0.8597, 0.5217, 0.8597, 0.5358, 0.8546, 0.5358, 0.8546, 0.5217, 0.8597, 0.5217, 0.8597, 0.5736, 0.5421, 0.5737, 0.5385, 0.587, 0.5506, 0.5844, 0.5587, 0.5737, 0.5385, 0.5737, 0.5369, 0.587, 0.5503, 0.587, 0.5506, 0.5737, 0.5369, 0.5737, 0.5385, 0.587, 0.5497, 0.587, 0.5503, 0.3254, 0.762, 0.2556, 0.7608, 0.2359, 0.856, 0.2722, 0.8491, 0.2556, 0.7608, 0.2113, 0.765, 0.1899, 0.8544, 0.2359, 0.856, 0.2113, 0.765, 0.1362, 0.7603, 0.1578, 0.8391, 0.1899, 0.8544, 0.5499, 0.8494, 0.5499, 0.8494, 0.5358, 0.8546, 0.5358, 0.8546, 0.5499, 0.8494, 0.5499, 0.8494, 0.5358, 0.8546, 0.5358, 0.8546, 0.5499, 0.8494, 0.5499, 0.8494, 0.5358, 0.8546, 0.5358, 0.8546, 0.5236, 0.4986, 0.5236, 0.5001, 0.5371, 0.5063, 0.5371, 0.5048, 0.5236, 0.5001, 0.5236, 0.4986, 0.5371, 0.5048, 0.5371, 0.5063, 0.5236, 0.5035, 0.5236, 0.5001, 0.5371, 0.5063, 0.5371, 0.5097, 0.537, 0.6909, 0.5443, 0.7166, 0.5568, 0.7052, 0.5526, 0.6908, 0.5216, 0.6919, 0.5366, 0.6932, 0.5386, 0.7326, 0.5219, 0.7332, 0.5216, 0.7744, 0.5372, 0.7719, 0.5358, 0.8546, 0.5217, 0.8597, 0.5236, 0.5001, 0.5235, 0.5035, 0.5371, 0.5097, 0.5371, 0.5063, 0.5219, 0.7332, 0.5386, 0.7326, 0.5372, 0.7719, 0.5216, 0.7744, 0.5217, 0.6567, 0.5343, 0.6584, 0.5366, 0.6932, 0.5216, 0.6919, 0.5206, 0.5579, 0.5337, 0.5565, 0.5321, 0.6208, 0.5218, 0.6188, 0.5474, 0.657, 0.5344, 0.6562, 0.537, 0.6909, 0.5526, 0.6908, 0.6085, 0.7298, 0.5951, 0.7271, 0.5917, 0.7436, 0.6079, 0.7607, 0.5673, 0.7671, 0.5492, 0.77, 0.5358, 0.8546, 0.5499, 0.8494, 0.5499, 0.8494, 0.5499, 0.8494, 0.5358, 0.8546, 0.5358, 0.8546, 0.562, 0.5239, 0.5619, 0.5254, 0.5737, 0.5385, 0.5737, 0.5369, 0.5619, 0.5254, 0.562, 0.5239, 0.5737, 0.5369, 0.5737, 0.5385, 0.5619, 0.5289, 0.5619, 0.5254, 0.5737, 0.5385, 0.5736, 0.5421, 0.6026, 0.829, 0.6026, 0.829, 0.589, 0.8344, 0.589, 0.8344, 0.6026, 0.829, 0.6026, 0.829, 0.589, 0.8344, 0.589, 0.8344, 0.6026, 0.829, 0.6026, 0.829, 0.589, 0.8344, 0.589, 0.8344, 0.5802, 0.6969, 0.5956, 0.6982, 0.6018, 0.7301, 0.586, 0.7307, 0.6119, 0.6968, 0.6035, 0.6957, 0.6085, 0.7298, 0.6175, 0.7295, 0.6026, 0.829, 0.6026, 0.829, 0.5948, 0.832, 0.589, 0.8344, 0.614, 0.7599, 0.6079, 0.7607, 0.5948, 0.832, 0.6026, 0.829, 0.6175, 0.7295, 0.6085, 0.7298, 0.6079, 0.7607, 0.614, 0.7599, 0.5979, 0.6654, 0.5852, 0.6634, 0.6035, 0.6957, 0.6119, 0.6968, 0.562, 0.5746, 0.5731, 0.5902, 0.5708, 0.6509, 0.5595, 0.6427, 0.5713, 0.6639, 0.5843, 0.6665, 0.5956, 0.6982, 0.5802, 0.6969, 0.586, 0.7307, 0.6018, 0.7301, 0.5982, 0.7621, 0.5824, 0.7646, 0.5619, 0.5254, 0.5673, 0.5374, 0.5767, 0.5473, 0.5737, 0.5385, 0.5824, 0.7646, 0.5982, 0.7621, 0.589, 0.8344, 0.5754, 0.8398, 0.5409, 0.7331, 0.549, 0.7319, 0.5481, 0.7047, 0.5443, 0.7166, 0.5792, 0.7316, 0.5608, 0.7324, 0.5591, 0.7551, 0.5767, 0.7522, 0.5735, 0.7034, 0.578, 0.7057, 0.5875, 0.7073, 0.5882, 0.7117, 0.5772, 0.7065, 0.5593, 0.7056, 0.5608, 0.7307, 0.5792, 0.7299, 0.559, 0.7324, 0.5498, 0.7328, 0.549, 0.7567, 0.5573, 0.7554, 0.5929, 0.7629, 0.5793, 0.7549, 0.5625, 0.7568, 0.5673, 0.7671, 0.5673, 0.7671, 0.5625, 0.7568, 0.5479, 0.7485, 0.5492, 0.77, 0.5827, 0.6925, 0.5735, 0.7034, 0.5882, 0.7117, 0.6035, 0.6957, 0.5492, 0.77, 0.5479, 0.7485, 0.5409, 0.7331, 0.5382, 0.7325, 0.5793, 0.7549, 0.5775, 0.7529, 0.5581, 0.7561, 0.5625, 0.7568, 0.5951, 0.7271, 0.5905, 0.7303, 0.5878, 0.7512, 0.5917, 0.7436, 0.5443, 0.7166, 0.5481, 0.7047, 0.5583, 0.7047, 0.5568, 0.7052, 0.5882, 0.7117, 0.5875, 0.7073, 0.5905, 0.7303, 0.5951, 0.7271, 0.5479, 0.7485, 0.548, 0.7577, 0.549, 0.7319, 0.5409, 0.7331, 0.5625, 0.7568, 0.5581, 0.7561, 0.548, 0.7577, 0.5479, 0.7485, 0.5575, 0.7055, 0.549, 0.7056, 0.5498, 0.7311, 0.559, 0.7307, 0.5917, 0.7436, 0.5878, 0.7512, 0.5775, 0.7529, 0.5793, 0.7549, 0.5568, 0.7052, 0.5583, 0.7047, 0.578, 0.7057, 0.5735, 0.7034, 0.5867, 0.708, 0.579, 0.7068, 0.581, 0.7298, 0.5895, 0.7295, 0.5895, 0.7312, 0.581, 0.7315, 0.5785, 0.7519, 0.587, 0.7505, 0.5595, 0.6427, 0.5708, 0.6509, 0.5843, 0.6665, 0.5713, 0.6639, 0.5855, 0.656, 0.5708, 0.6503, 0.5852, 0.6634, 0.5979, 0.6654, 0.5422, 0.6221, 0.5318, 0.62, 0.5344, 0.6562, 0.5474, 0.657, 0.5218, 0.6188, 0.5321, 0.6208, 0.5343, 0.6584, 0.5217, 0.6567, 0.1533, 0.5891, 0.1417, 0.5852, 0.1635, 0.6336, 0.1903, 0.6335, 0.1799, 0.5931, 0.1533, 0.5891, 0.1903, 0.6335, 0.2263, 0.6327, 0.2293, 0.5959, 0.1763, 0.591, 0.2263, 0.6327, 0.2588, 0.6252, 0.5425, 0.6229, 0.5595, 0.6427, 0.5713, 0.6639, 0.547, 0.6601, 0.5321, 0.6208, 0.5425, 0.6229, 0.547, 0.6601, 0.5343, 0.6584, 0.5555, 0.639, 0.5422, 0.6221, 0.5474, 0.657, 0.5725, 0.6601, 0.5708, 0.6503, 0.5594, 0.6419, 0.5725, 0.6601, 0.5852, 0.6634, 0.5318, 0.62, 0.5214, 0.6179, 0.5214, 0.6554, 0.5344, 0.6562, 0.1417, 0.5852, 0.1172, 0.5925, 0.1485, 0.6351, 0.1635, 0.6336, 0.5708, 0.6509, 0.5854, 0.6583, 0.5974, 0.6691, 0.5843, 0.6665, 0.5619, 0.5289, 0.5736, 0.5421, 0.5731, 0.5902, 0.562, 0.5746, 0.1384, 0.4942, 0.1088, 0.4918, 0.1148, 0.5289, 0.1349, 0.5356, 0.5469, 0.5195, 0.5371, 0.5097, 0.5285, 0.5561, 0.5414, 0.5611, 0.5236, 0.5035, 0.5371, 0.5097, 0.5337, 0.5565, 0.5206, 0.5579, 0.1839, 0.5043, 0.1645, 0.4923, 0.1518, 0.5391, 0.1691, 0.5448, 0.1998, 0.5133, 0.1839, 0.5043, 0.1723, 0.5473, 0.1816, 0.5505, 0.228, 0.5242, 0.1998, 0.5133, 0.1774, 0.5601, 0.227, 0.5636, 0.5673, 0.5374, 0.5469, 0.5195, 0.5414, 0.5611, 0.5505, 0.568, 0.5767, 0.5473, 0.5673, 0.5374, 0.5504, 0.5684, 0.5419, 0.5607, 0.547, 0.5195, 0.5619, 0.5289, 0.562, 0.5746, 0.5459, 0.5648, 0.5371, 0.5097, 0.547, 0.5195, 0.5459, 0.5648, 0.5337, 0.5565, 0.5736, 0.5421, 0.5844, 0.5587, 0.585, 0.6097, 0.5731, 0.5902, 0.1645, 0.4923, 0.1384, 0.4942, 0.1349, 0.5322, 0.1531, 0.5362, 0.5371, 0.5097, 0.5235, 0.5035, 0.5204, 0.5573, 0.5285, 0.5561, 0.1533, 0.5891, 0.1799, 0.5931, 0.181, 0.5512, 0.1714, 0.5437, 0.1417, 0.5852, 0.1533, 0.5891, 0.171, 0.5423, 0.1597, 0.5402, 0.1296, 0.5849, 0.1401, 0.5851, 0.1594, 0.5397, 0.129, 0.5327, 0.109, 0.587, 0.1296, 0.5849, 0.129, 0.5327, 0.1042, 0.5446, 0.5553, 0.6389, 0.5726, 0.6609, 0.5419, 0.5607, 0.5504, 0.5684, 0.5422, 0.6221, 0.5555, 0.639, 0.5505, 0.568, 0.5414, 0.5611, 0.5318, 0.62, 0.5422, 0.6221, 0.5414, 0.5611, 0.5285, 0.5561, 0.5214, 0.6179, 0.5318, 0.62, 0.5285, 0.5561, 0.5204, 0.5573])
me_cube_003.materials.append(mat_material_001)
me_cube_003.materials.append(mat_black)
me_cube_003.update()

# ---- objects
ob_cube = bpy.data.objects.new('Cube', me_cube_003)

# ---- transforms, parenting, visibility, modifiers, constraints
ob_cube.location = (0.0, 0.0, 0.0)

# ---- collection membership
col_collection.objects.link(ob_cube)

# ---- scene / render settings (as saved in the file)
scene.frame_start = 1; scene.frame_end = 250; scene.frame_set(1)
scene.render.engine = 'BLENDER_EEVEE_NEXT'
scene.cycles.sampling_pattern = 'TABULATED_SOBOL'
bpy.context.view_layer.update()

# ---- added for rendering (the .blend has no active camera and no usable light): camera, sun
cam_auto = bpy.data.cameras.new('AutoCamera')
cam_auto.lens = 50.0
cam_auto.sensor_width = 36.0
cam_auto.clip_end = 1000.0
ob_auto_camera = bpy.data.objects.new('AutoCamera', cam_auto)
scene.collection.objects.link(ob_auto_camera)
ob_auto_camera.location = (2.03413, -2.40284, 1.50805)
ob_auto_camera.rotation_euler = (1.09748, -7.21219e-08, 0.694738)
scene.camera = ob_auto_camera
light_auto_sun = bpy.data.lights.new('AutoSun', 'SUN')
light_auto_sun.energy = 3.0
light_auto_sun.angle = 0.0523599
ob_auto_sun = bpy.data.objects.new('AutoSun', light_auto_sun)
scene.collection.objects.link(ob_auto_sun)
ob_auto_sun.rotation_euler = (0.872665, 0.174533, 0.523599)
bpy.context.view_layer.update()
